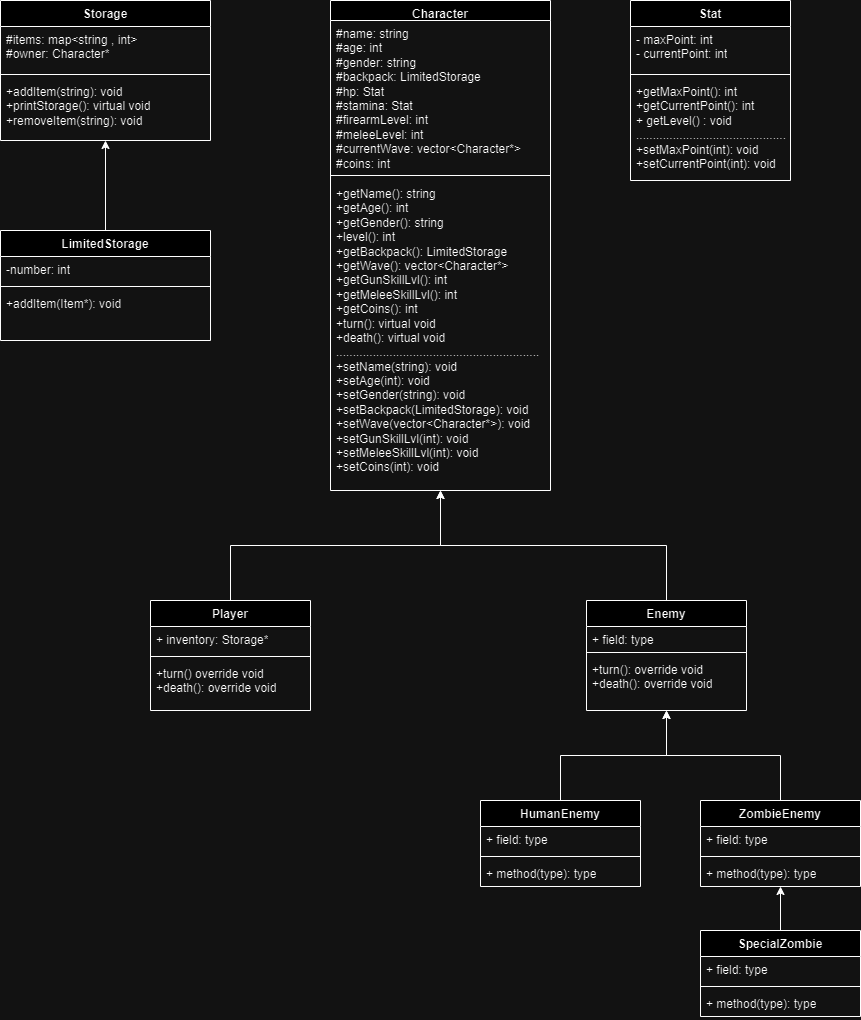

The diagram above was exported from draw.io. Its source (the exported page's mxGraphModel, read from the mxfile embedded in the PNG):
<mxGraphModel dx="2117" dy="653" grid="1" gridSize="10" guides="1" tooltips="1" connect="1" arrows="1" fold="1" page="1" pageScale="1" pageWidth="827" pageHeight="1169" math="0" shadow="0">
  <root>
    <mxCell id="WIyWlLk6GJQsqaUBKTNV-0" />
    <mxCell id="WIyWlLk6GJQsqaUBKTNV-1" parent="WIyWlLk6GJQsqaUBKTNV-0" />
    <mxCell id="sXTJmp2iB3deUn6rGiFF-0" value="Character" style="swimlane;fontStyle=1;align=center;verticalAlign=top;childLayout=stackLayout;horizontal=1;startSize=20;horizontalStack=0;resizeParent=1;resizeParentMax=0;resizeLast=0;collapsible=1;marginBottom=0;whiteSpace=wrap;html=1;" parent="WIyWlLk6GJQsqaUBKTNV-1" vertex="1">
      <mxGeometry x="270" width="220" height="490" as="geometry" />
    </mxCell>
    <mxCell id="sXTJmp2iB3deUn6rGiFF-1" value="#name: string&lt;div&gt;#age: int&lt;/div&gt;&lt;div&gt;#gender: string&lt;/div&gt;&lt;div&gt;#backpack: LimitedStorage&lt;/div&gt;&lt;div&gt;#hp: Stat&lt;/div&gt;&lt;div&gt;#stamina: Stat&lt;/div&gt;&lt;div&gt;#firearmLevel: int&lt;div style=&quot;border-color: var(--border-color);&quot;&gt;#meleeLevel: int&lt;/div&gt;&lt;/div&gt;&lt;div&gt;#currentWave: vector&amp;lt;Character*&amp;gt;&lt;/div&gt;&lt;div&gt;#coins: int&lt;/div&gt;" style="text;strokeColor=none;fillColor=none;align=left;verticalAlign=top;spacingLeft=4;spacingRight=4;overflow=hidden;rotatable=0;points=[[0,0.5],[1,0.5]];portConstraint=eastwest;whiteSpace=wrap;html=1;" parent="sXTJmp2iB3deUn6rGiFF-0" vertex="1">
      <mxGeometry y="20" width="220" height="150" as="geometry" />
    </mxCell>
    <mxCell id="sXTJmp2iB3deUn6rGiFF-2" value="" style="line;strokeWidth=1;fillColor=none;align=left;verticalAlign=middle;spacingTop=-1;spacingLeft=3;spacingRight=3;rotatable=0;labelPosition=right;points=[];portConstraint=eastwest;strokeColor=inherit;" parent="sXTJmp2iB3deUn6rGiFF-0" vertex="1">
      <mxGeometry y="170" width="220" height="10" as="geometry" />
    </mxCell>
    <mxCell id="sXTJmp2iB3deUn6rGiFF-3" value="+getName(): string&lt;br&gt;+getAge(): int&lt;br&gt;+getGender(): string&lt;br&gt;+level(): int&lt;br&gt;+getBackpack(): LimitedStorage&lt;br&gt;+getWave(): vector&amp;lt;Character*&amp;gt;&lt;br&gt;+getGunSkillLvl(): int&lt;div style=&quot;border-color: var(--border-color);&quot;&gt;+getMeleeSkillLvl(): int&lt;/div&gt;+getCoins(): int&lt;br&gt;+turn(): virtual void&lt;br&gt;+death(): virtual void&lt;br&gt;.............................................................&lt;br&gt;+setName(string): void&lt;br&gt;+setAge(int): void&lt;div&gt;+setGender(string): void&lt;/div&gt;&lt;div&gt;&lt;span style=&quot;background-color: initial;&quot;&gt;+setBackpack(LimitedStorage): void&lt;/span&gt;&lt;br&gt;&lt;/div&gt;&lt;div&gt;+setWave(vector&amp;lt;Character*&amp;gt;&lt;span style=&quot;background-color: initial;&quot;&gt;): void&lt;/span&gt;&lt;/div&gt;&lt;div&gt;+setGunSkillLvl(int): void&lt;div style=&quot;border-color: var(--border-color);&quot;&gt;+setMeleeSkillLvl(int): void&lt;/div&gt;&lt;/div&gt;&lt;div style=&quot;border-color: var(--border-color);&quot;&gt;&lt;span style=&quot;background-color: initial;&quot;&gt;+setCoins(int): void&lt;/span&gt;&lt;br&gt;&lt;/div&gt;" style="text;strokeColor=none;fillColor=none;align=left;verticalAlign=top;spacingLeft=4;spacingRight=4;overflow=hidden;rotatable=0;points=[[0,0.5],[1,0.5]];portConstraint=eastwest;whiteSpace=wrap;html=1;" parent="sXTJmp2iB3deUn6rGiFF-0" vertex="1">
      <mxGeometry y="180" width="220" height="310" as="geometry" />
    </mxCell>
    <mxCell id="sXTJmp2iB3deUn6rGiFF-32" style="edgeStyle=orthogonalEdgeStyle;rounded=0;orthogonalLoop=1;jettySize=auto;html=1;exitX=0.5;exitY=0;exitDx=0;exitDy=0;" parent="WIyWlLk6GJQsqaUBKTNV-1" source="sXTJmp2iB3deUn6rGiFF-13" target="sXTJmp2iB3deUn6rGiFF-0" edge="1">
      <mxGeometry relative="1" as="geometry" />
    </mxCell>
    <mxCell id="sXTJmp2iB3deUn6rGiFF-13" value="Enemy" style="swimlane;fontStyle=1;align=center;verticalAlign=top;childLayout=stackLayout;horizontal=1;startSize=26;horizontalStack=0;resizeParent=1;resizeParentMax=0;resizeLast=0;collapsible=1;marginBottom=0;whiteSpace=wrap;html=1;" parent="WIyWlLk6GJQsqaUBKTNV-1" vertex="1">
      <mxGeometry x="526" y="600" width="160" height="110" as="geometry" />
    </mxCell>
    <mxCell id="sXTJmp2iB3deUn6rGiFF-14" value="+ field: type" style="text;strokeColor=none;fillColor=none;align=left;verticalAlign=top;spacingLeft=4;spacingRight=4;overflow=hidden;rotatable=0;points=[[0,0.5],[1,0.5]];portConstraint=eastwest;whiteSpace=wrap;html=1;" parent="sXTJmp2iB3deUn6rGiFF-13" vertex="1">
      <mxGeometry y="26" width="160" height="22" as="geometry" />
    </mxCell>
    <mxCell id="sXTJmp2iB3deUn6rGiFF-15" value="" style="line;strokeWidth=1;fillColor=none;align=left;verticalAlign=middle;spacingTop=-1;spacingLeft=3;spacingRight=3;rotatable=0;labelPosition=right;points=[];portConstraint=eastwest;strokeColor=inherit;" parent="sXTJmp2iB3deUn6rGiFF-13" vertex="1">
      <mxGeometry y="48" width="160" height="8" as="geometry" />
    </mxCell>
    <mxCell id="sXTJmp2iB3deUn6rGiFF-16" value="+turn(): override void&lt;div&gt;+death(): override void&lt;/div&gt;" style="text;strokeColor=none;fillColor=none;align=left;verticalAlign=top;spacingLeft=4;spacingRight=4;overflow=hidden;rotatable=0;points=[[0,0.5],[1,0.5]];portConstraint=eastwest;whiteSpace=wrap;html=1;" parent="sXTJmp2iB3deUn6rGiFF-13" vertex="1">
      <mxGeometry y="56" width="160" height="54" as="geometry" />
    </mxCell>
    <mxCell id="sXTJmp2iB3deUn6rGiFF-29" style="edgeStyle=orthogonalEdgeStyle;rounded=0;orthogonalLoop=1;jettySize=auto;html=1;exitX=0.5;exitY=0;exitDx=0;exitDy=0;" parent="WIyWlLk6GJQsqaUBKTNV-1" source="sXTJmp2iB3deUn6rGiFF-18" target="sXTJmp2iB3deUn6rGiFF-13" edge="1">
      <mxGeometry relative="1" as="geometry">
        <mxPoint x="600" y="720" as="targetPoint" />
      </mxGeometry>
    </mxCell>
    <mxCell id="sXTJmp2iB3deUn6rGiFF-18" value="HumanEnemy" style="swimlane;fontStyle=1;align=center;verticalAlign=top;childLayout=stackLayout;horizontal=1;startSize=26;horizontalStack=0;resizeParent=1;resizeParentMax=0;resizeLast=0;collapsible=1;marginBottom=0;whiteSpace=wrap;html=1;" parent="WIyWlLk6GJQsqaUBKTNV-1" vertex="1">
      <mxGeometry x="420" y="800" width="160" height="86" as="geometry" />
    </mxCell>
    <mxCell id="sXTJmp2iB3deUn6rGiFF-19" value="+ field: type" style="text;strokeColor=none;fillColor=none;align=left;verticalAlign=top;spacingLeft=4;spacingRight=4;overflow=hidden;rotatable=0;points=[[0,0.5],[1,0.5]];portConstraint=eastwest;whiteSpace=wrap;html=1;" parent="sXTJmp2iB3deUn6rGiFF-18" vertex="1">
      <mxGeometry y="26" width="160" height="26" as="geometry" />
    </mxCell>
    <mxCell id="sXTJmp2iB3deUn6rGiFF-20" value="" style="line;strokeWidth=1;fillColor=none;align=left;verticalAlign=middle;spacingTop=-1;spacingLeft=3;spacingRight=3;rotatable=0;labelPosition=right;points=[];portConstraint=eastwest;strokeColor=inherit;" parent="sXTJmp2iB3deUn6rGiFF-18" vertex="1">
      <mxGeometry y="52" width="160" height="8" as="geometry" />
    </mxCell>
    <mxCell id="sXTJmp2iB3deUn6rGiFF-21" value="+ method(type): type" style="text;strokeColor=none;fillColor=none;align=left;verticalAlign=top;spacingLeft=4;spacingRight=4;overflow=hidden;rotatable=0;points=[[0,0.5],[1,0.5]];portConstraint=eastwest;whiteSpace=wrap;html=1;" parent="sXTJmp2iB3deUn6rGiFF-18" vertex="1">
      <mxGeometry y="60" width="160" height="26" as="geometry" />
    </mxCell>
    <mxCell id="A0k06WTaJ3B2Lvu9zOfl-35" style="edgeStyle=orthogonalEdgeStyle;rounded=0;orthogonalLoop=1;jettySize=auto;html=1;exitX=0.5;exitY=0;exitDx=0;exitDy=0;" parent="WIyWlLk6GJQsqaUBKTNV-1" source="sXTJmp2iB3deUn6rGiFF-22" target="sXTJmp2iB3deUn6rGiFF-13" edge="1">
      <mxGeometry relative="1" as="geometry">
        <mxPoint x="600" y="720" as="targetPoint" />
      </mxGeometry>
    </mxCell>
    <mxCell id="sXTJmp2iB3deUn6rGiFF-22" value="ZombieEnemy" style="swimlane;fontStyle=1;align=center;verticalAlign=top;childLayout=stackLayout;horizontal=1;startSize=26;horizontalStack=0;resizeParent=1;resizeParentMax=0;resizeLast=0;collapsible=1;marginBottom=0;whiteSpace=wrap;html=1;" parent="WIyWlLk6GJQsqaUBKTNV-1" vertex="1">
      <mxGeometry x="640" y="800" width="160" height="86" as="geometry" />
    </mxCell>
    <mxCell id="sXTJmp2iB3deUn6rGiFF-23" value="+ field: type" style="text;strokeColor=none;fillColor=none;align=left;verticalAlign=top;spacingLeft=4;spacingRight=4;overflow=hidden;rotatable=0;points=[[0,0.5],[1,0.5]];portConstraint=eastwest;whiteSpace=wrap;html=1;" parent="sXTJmp2iB3deUn6rGiFF-22" vertex="1">
      <mxGeometry y="26" width="160" height="26" as="geometry" />
    </mxCell>
    <mxCell id="sXTJmp2iB3deUn6rGiFF-24" value="" style="line;strokeWidth=1;fillColor=none;align=left;verticalAlign=middle;spacingTop=-1;spacingLeft=3;spacingRight=3;rotatable=0;labelPosition=right;points=[];portConstraint=eastwest;strokeColor=inherit;" parent="sXTJmp2iB3deUn6rGiFF-22" vertex="1">
      <mxGeometry y="52" width="160" height="8" as="geometry" />
    </mxCell>
    <mxCell id="sXTJmp2iB3deUn6rGiFF-25" value="+ method(type): type" style="text;strokeColor=none;fillColor=none;align=left;verticalAlign=top;spacingLeft=4;spacingRight=4;overflow=hidden;rotatable=0;points=[[0,0.5],[1,0.5]];portConstraint=eastwest;whiteSpace=wrap;html=1;" parent="sXTJmp2iB3deUn6rGiFF-22" vertex="1">
      <mxGeometry y="60" width="160" height="26" as="geometry" />
    </mxCell>
    <mxCell id="A0k06WTaJ3B2Lvu9zOfl-4" value="Stat" style="swimlane;fontStyle=1;align=center;verticalAlign=top;childLayout=stackLayout;horizontal=1;startSize=26;horizontalStack=0;resizeParent=1;resizeParentMax=0;resizeLast=0;collapsible=1;marginBottom=0;whiteSpace=wrap;html=1;" parent="WIyWlLk6GJQsqaUBKTNV-1" vertex="1">
      <mxGeometry x="570" width="160" height="180" as="geometry" />
    </mxCell>
    <mxCell id="A0k06WTaJ3B2Lvu9zOfl-5" value="- maxPoint: int&lt;div&gt;- currentPoint: int&lt;/div&gt;" style="text;strokeColor=none;fillColor=none;align=left;verticalAlign=top;spacingLeft=4;spacingRight=4;overflow=hidden;rotatable=0;points=[[0,0.5],[1,0.5]];portConstraint=eastwest;whiteSpace=wrap;html=1;" parent="A0k06WTaJ3B2Lvu9zOfl-4" vertex="1">
      <mxGeometry y="26" width="160" height="44" as="geometry" />
    </mxCell>
    <mxCell id="A0k06WTaJ3B2Lvu9zOfl-6" value="" style="line;strokeWidth=1;fillColor=none;align=left;verticalAlign=middle;spacingTop=-1;spacingLeft=3;spacingRight=3;rotatable=0;labelPosition=right;points=[];portConstraint=eastwest;strokeColor=inherit;" parent="A0k06WTaJ3B2Lvu9zOfl-4" vertex="1">
      <mxGeometry y="70" width="160" height="8" as="geometry" />
    </mxCell>
    <mxCell id="A0k06WTaJ3B2Lvu9zOfl-7" value="+getMaxPoint(): int&lt;br&gt;+getCurrentPoint(): int&lt;br&gt;+ getLevel() : void&lt;br&gt;.............................................&lt;br&gt;+setMaxPoint(int): void&lt;br&gt;+setCurrentPoint(int): void" style="text;strokeColor=none;fillColor=none;align=left;verticalAlign=top;spacingLeft=4;spacingRight=4;overflow=hidden;rotatable=0;points=[[0,0.5],[1,0.5]];portConstraint=eastwest;whiteSpace=wrap;html=1;" parent="A0k06WTaJ3B2Lvu9zOfl-4" vertex="1">
      <mxGeometry y="78" width="160" height="102" as="geometry" />
    </mxCell>
    <mxCell id="A0k06WTaJ3B2Lvu9zOfl-21" value="Storage" style="swimlane;fontStyle=1;align=center;verticalAlign=top;childLayout=stackLayout;horizontal=1;startSize=26;horizontalStack=0;resizeParent=1;resizeParentMax=0;resizeLast=0;collapsible=1;marginBottom=0;whiteSpace=wrap;html=1;" parent="WIyWlLk6GJQsqaUBKTNV-1" vertex="1">
      <mxGeometry x="-60" width="210" height="140" as="geometry" />
    </mxCell>
    <mxCell id="A0k06WTaJ3B2Lvu9zOfl-22" value="#items: map&amp;lt;string , int&amp;gt;&lt;div&gt;#owner: Character*&lt;/div&gt;" style="text;strokeColor=none;fillColor=none;align=left;verticalAlign=top;spacingLeft=4;spacingRight=4;overflow=hidden;rotatable=0;points=[[0,0.5],[1,0.5]];portConstraint=eastwest;whiteSpace=wrap;html=1;" parent="A0k06WTaJ3B2Lvu9zOfl-21" vertex="1">
      <mxGeometry y="26" width="210" height="44" as="geometry" />
    </mxCell>
    <mxCell id="A0k06WTaJ3B2Lvu9zOfl-23" value="" style="line;strokeWidth=1;fillColor=none;align=left;verticalAlign=middle;spacingTop=-1;spacingLeft=3;spacingRight=3;rotatable=0;labelPosition=right;points=[];portConstraint=eastwest;strokeColor=inherit;" parent="A0k06WTaJ3B2Lvu9zOfl-21" vertex="1">
      <mxGeometry y="70" width="210" height="8" as="geometry" />
    </mxCell>
    <mxCell id="A0k06WTaJ3B2Lvu9zOfl-24" value="+addItem(string): void&lt;br&gt;+printStorage(): virtual void&lt;br&gt;+removeItem(string): void" style="text;strokeColor=none;fillColor=none;align=left;verticalAlign=top;spacingLeft=4;spacingRight=4;overflow=hidden;rotatable=0;points=[[0,0.5],[1,0.5]];portConstraint=eastwest;whiteSpace=wrap;html=1;" parent="A0k06WTaJ3B2Lvu9zOfl-21" vertex="1">
      <mxGeometry y="78" width="210" height="62" as="geometry" />
    </mxCell>
    <mxCell id="A0k06WTaJ3B2Lvu9zOfl-33" style="edgeStyle=orthogonalEdgeStyle;rounded=0;orthogonalLoop=1;jettySize=auto;html=1;exitX=0.5;exitY=0;exitDx=0;exitDy=0;" parent="WIyWlLk6GJQsqaUBKTNV-1" source="A0k06WTaJ3B2Lvu9zOfl-25" target="A0k06WTaJ3B2Lvu9zOfl-21" edge="1">
      <mxGeometry relative="1" as="geometry" />
    </mxCell>
    <mxCell id="A0k06WTaJ3B2Lvu9zOfl-25" value="LimitedStorage" style="swimlane;fontStyle=1;align=center;verticalAlign=top;childLayout=stackLayout;horizontal=1;startSize=26;horizontalStack=0;resizeParent=1;resizeParentMax=0;resizeLast=0;collapsible=1;marginBottom=0;whiteSpace=wrap;html=1;" parent="WIyWlLk6GJQsqaUBKTNV-1" vertex="1">
      <mxGeometry x="-60" y="230" width="210" height="110" as="geometry" />
    </mxCell>
    <mxCell id="A0k06WTaJ3B2Lvu9zOfl-26" value="-number: int&lt;div&gt;&lt;br/&gt;&lt;/div&gt;" style="text;strokeColor=none;fillColor=none;align=left;verticalAlign=top;spacingLeft=4;spacingRight=4;overflow=hidden;rotatable=0;points=[[0,0.5],[1,0.5]];portConstraint=eastwest;whiteSpace=wrap;html=1;" parent="A0k06WTaJ3B2Lvu9zOfl-25" vertex="1">
      <mxGeometry y="26" width="210" height="26" as="geometry" />
    </mxCell>
    <mxCell id="A0k06WTaJ3B2Lvu9zOfl-27" value="" style="line;strokeWidth=1;fillColor=none;align=left;verticalAlign=middle;spacingTop=-1;spacingLeft=3;spacingRight=3;rotatable=0;labelPosition=right;points=[];portConstraint=eastwest;strokeColor=inherit;" parent="A0k06WTaJ3B2Lvu9zOfl-25" vertex="1">
      <mxGeometry y="52" width="210" height="8" as="geometry" />
    </mxCell>
    <mxCell id="A0k06WTaJ3B2Lvu9zOfl-28" value="+addItem(Item*): void" style="text;strokeColor=none;fillColor=none;align=left;verticalAlign=top;spacingLeft=4;spacingRight=4;overflow=hidden;rotatable=0;points=[[0,0.5],[1,0.5]];portConstraint=eastwest;whiteSpace=wrap;html=1;" parent="A0k06WTaJ3B2Lvu9zOfl-25" vertex="1">
      <mxGeometry y="60" width="210" height="50" as="geometry" />
    </mxCell>
    <mxCell id="A0k06WTaJ3B2Lvu9zOfl-46" style="edgeStyle=orthogonalEdgeStyle;rounded=0;orthogonalLoop=1;jettySize=auto;html=1;exitX=0.5;exitY=0;exitDx=0;exitDy=0;" parent="WIyWlLk6GJQsqaUBKTNV-1" source="A0k06WTaJ3B2Lvu9zOfl-42" target="sXTJmp2iB3deUn6rGiFF-0" edge="1">
      <mxGeometry relative="1" as="geometry" />
    </mxCell>
    <mxCell id="A0k06WTaJ3B2Lvu9zOfl-42" value="Player" style="swimlane;fontStyle=1;align=center;verticalAlign=top;childLayout=stackLayout;horizontal=1;startSize=26;horizontalStack=0;resizeParent=1;resizeParentMax=0;resizeLast=0;collapsible=1;marginBottom=0;whiteSpace=wrap;html=1;" parent="WIyWlLk6GJQsqaUBKTNV-1" vertex="1">
      <mxGeometry x="90" y="600" width="160" height="110" as="geometry" />
    </mxCell>
    <mxCell id="A0k06WTaJ3B2Lvu9zOfl-43" value="+ inventory: Storage*" style="text;strokeColor=none;fillColor=none;align=left;verticalAlign=top;spacingLeft=4;spacingRight=4;overflow=hidden;rotatable=0;points=[[0,0.5],[1,0.5]];portConstraint=eastwest;whiteSpace=wrap;html=1;" parent="A0k06WTaJ3B2Lvu9zOfl-42" vertex="1">
      <mxGeometry y="26" width="160" height="26" as="geometry" />
    </mxCell>
    <mxCell id="A0k06WTaJ3B2Lvu9zOfl-44" value="" style="line;strokeWidth=1;fillColor=none;align=left;verticalAlign=middle;spacingTop=-1;spacingLeft=3;spacingRight=3;rotatable=0;labelPosition=right;points=[];portConstraint=eastwest;strokeColor=inherit;" parent="A0k06WTaJ3B2Lvu9zOfl-42" vertex="1">
      <mxGeometry y="52" width="160" height="8" as="geometry" />
    </mxCell>
    <mxCell id="A0k06WTaJ3B2Lvu9zOfl-45" value="+turn() override void&lt;br&gt;+death(): override void" style="text;strokeColor=none;fillColor=none;align=left;verticalAlign=top;spacingLeft=4;spacingRight=4;overflow=hidden;rotatable=0;points=[[0,0.5],[1,0.5]];portConstraint=eastwest;whiteSpace=wrap;html=1;" parent="A0k06WTaJ3B2Lvu9zOfl-42" vertex="1">
      <mxGeometry y="60" width="160" height="50" as="geometry" />
    </mxCell>
    <mxCell id="A0k06WTaJ3B2Lvu9zOfl-51" style="edgeStyle=orthogonalEdgeStyle;rounded=0;orthogonalLoop=1;jettySize=auto;html=1;exitX=0.5;exitY=0;exitDx=0;exitDy=0;" parent="WIyWlLk6GJQsqaUBKTNV-1" source="A0k06WTaJ3B2Lvu9zOfl-47" target="sXTJmp2iB3deUn6rGiFF-22" edge="1">
      <mxGeometry relative="1" as="geometry" />
    </mxCell>
    <mxCell id="A0k06WTaJ3B2Lvu9zOfl-47" value="SpecialZombie" style="swimlane;fontStyle=1;align=center;verticalAlign=top;childLayout=stackLayout;horizontal=1;startSize=26;horizontalStack=0;resizeParent=1;resizeParentMax=0;resizeLast=0;collapsible=1;marginBottom=0;whiteSpace=wrap;html=1;" parent="WIyWlLk6GJQsqaUBKTNV-1" vertex="1">
      <mxGeometry x="640" y="930" width="160" height="86" as="geometry" />
    </mxCell>
    <mxCell id="A0k06WTaJ3B2Lvu9zOfl-48" value="+ field: type" style="text;strokeColor=none;fillColor=none;align=left;verticalAlign=top;spacingLeft=4;spacingRight=4;overflow=hidden;rotatable=0;points=[[0,0.5],[1,0.5]];portConstraint=eastwest;whiteSpace=wrap;html=1;" parent="A0k06WTaJ3B2Lvu9zOfl-47" vertex="1">
      <mxGeometry y="26" width="160" height="26" as="geometry" />
    </mxCell>
    <mxCell id="A0k06WTaJ3B2Lvu9zOfl-49" value="" style="line;strokeWidth=1;fillColor=none;align=left;verticalAlign=middle;spacingTop=-1;spacingLeft=3;spacingRight=3;rotatable=0;labelPosition=right;points=[];portConstraint=eastwest;strokeColor=inherit;" parent="A0k06WTaJ3B2Lvu9zOfl-47" vertex="1">
      <mxGeometry y="52" width="160" height="8" as="geometry" />
    </mxCell>
    <mxCell id="A0k06WTaJ3B2Lvu9zOfl-50" value="+ method(type): type" style="text;strokeColor=none;fillColor=none;align=left;verticalAlign=top;spacingLeft=4;spacingRight=4;overflow=hidden;rotatable=0;points=[[0,0.5],[1,0.5]];portConstraint=eastwest;whiteSpace=wrap;html=1;" parent="A0k06WTaJ3B2Lvu9zOfl-47" vertex="1">
      <mxGeometry y="60" width="160" height="26" as="geometry" />
    </mxCell>
  </root>
</mxGraphModel>